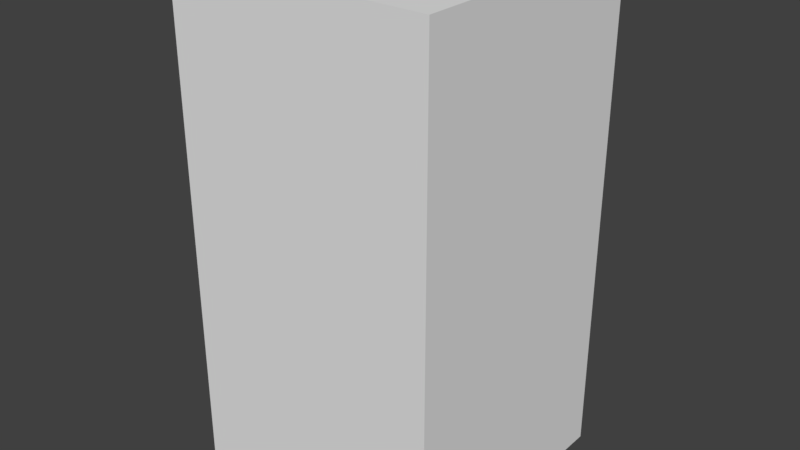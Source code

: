 # Source: Tower.blend  (saved by Blender 2.78.0; exported with 4.5.12 LTS)
import bpy
from mathutils import Matrix  # noqa: F401  (used for matrix-valued properties, if any)

bpy.ops.wm.read_factory_settings(use_empty=True)
scene = bpy.context.scene
scene.name = 'Scene'

# ---- collections
col_collection_1 = bpy.data.collections.new('Collection 1'); scene.collection.children.link(col_collection_1)

# ---- world
world_world = bpy.data.worlds.new('World'); scene.world = world_world
world_world.color = (0.05088, 0.05088, 0.05088)
world_world.use_sun_shadow = False
world_world.sun_shadow_jitter_overblur = 0.0
world_world.cycles.sampling_method = 'MANUAL'

# ---- meshes
me_cube_001 = bpy.data.meshes.new('Cube.001')
me_cube_001.from_pydata([(-1.0, -1.0, 0.1265), (-1.0, -1.0, 18.41), (-1.0, 8.432, 0.1265), (-1.0, 8.432, 18.41), (1.0, -1.0, 0.1265), (1.0, -1.0, 18.41), (1.0, 8.432, 0.1265), (1.0, 8.432, 18.41)], [], [(0, 1, 3, 2), (2, 3, 7, 6), (6, 7, 5, 4), (4, 5, 1, 0), (2, 6, 4, 0), (7, 3, 1, 5)])
_uv = me_cube_001.uv_layers.new(name='UVMap')
_uv.uv.foreach_set('vector', [0.0, 0.0, 1.0, 0.0, 1.0, 1.0, 0.0, 1.0, 0.0, 0.0, 1.0, 0.0, 1.0, 1.0, 0.0, 1.0, 0.0, 0.0, 1.0, 0.0, 1.0, 1.0, 0.0, 1.0, 0.0, 0.0, 1.0, 0.0, 1.0, 1.0, 0.0, 1.0, 0.0, 0.0, 1.0, 0.0, 1.0, 1.0, 0.0, 1.0, 0.0, 0.0, 1.0, 0.0, 1.0, 1.0, 0.0, 1.0])
me_cube_001.use_remesh_preserve_volume = False
me_cube_001.use_remesh_preserve_attributes = False
me_cube_001.use_mirror_vertex_groups = False
me_cube_001.update()

# ---- objects
ob_cube = bpy.data.objects.new('Cube', me_cube_001)

# ---- transforms, parenting, visibility, modifiers, constraints
ob_cube.location = (-0.07898, 0.0, 0.0)
ob_cube.scale = (4.855, 1.0, 1.0)
ob_cube.lineart.crease_threshold = 0.0

# ---- collection membership
col_collection_1.objects.link(ob_cube)

# ---- scene / render settings (as saved in the file)
scene.frame_start = 1; scene.frame_end = 250; scene.frame_set(1)
scene.render.engine = 'BLENDER_EEVEE_NEXT'
scene.render.resolution_percentage = 50
scene.render.dither_intensity = 0.0
scene.cycles.use_denoising = False
scene.cycles.samples = 128
scene.cycles.sampling_pattern = 'TABULATED_SOBOL'
scene.cycles.light_sampling_threshold = 0.0
scene.cycles.use_adaptive_sampling = False
scene.cycles.use_light_tree = False
scene.cycles.blur_glossy = 0.0
scene.cycles.sample_clamp_indirect = 0.0
scene.view_settings.view_transform = 'Standard'
bpy.context.view_layer.update()

# ---- added for rendering (the .blend has no active camera and no usable light): camera, sun
cam_auto = bpy.data.cameras.new('AutoCamera')
cam_auto.lens = 50.0
cam_auto.sensor_width = 36.0
cam_auto.clip_end = 1000.0
ob_auto_camera = bpy.data.objects.new('AutoCamera', cam_auto)
scene.collection.objects.link(ob_auto_camera)
ob_auto_camera.location = (20.9681, -21.5407, 26.1054)
ob_auto_camera.rotation_euler = (1.09748, -7.21219e-08, 0.694738)
scene.camera = ob_auto_camera
light_auto_sun = bpy.data.lights.new('AutoSun', 'SUN')
light_auto_sun.energy = 3.0
light_auto_sun.angle = 0.0523599
ob_auto_sun = bpy.data.objects.new('AutoSun', light_auto_sun)
scene.collection.objects.link(ob_auto_sun)
ob_auto_sun.rotation_euler = (0.872665, 0.174533, 0.523599)
bpy.context.view_layer.update()

